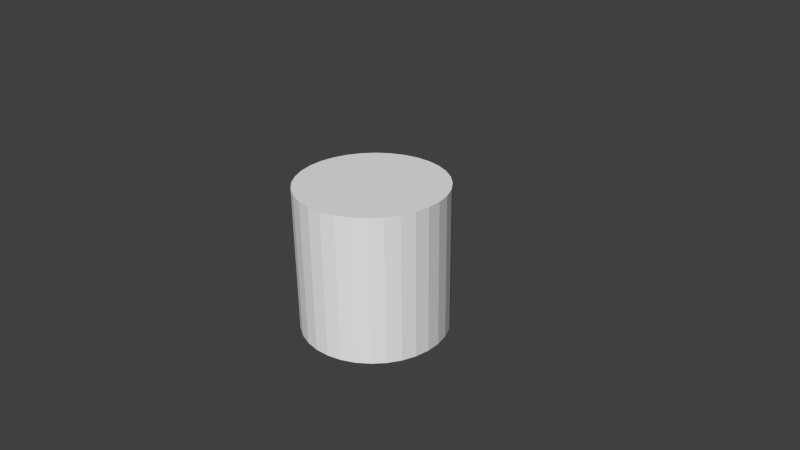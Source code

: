 # Source: object.blend  (saved by Blender 2.71.0; exported with 4.5.12 LTS)
import bpy
from mathutils import Matrix  # noqa: F401  (used for matrix-valued properties, if any)

bpy.ops.wm.read_factory_settings(use_empty=True)
scene = bpy.context.scene
scene.name = 'Scene'

# ---- collections
col_collection_1 = bpy.data.collections.new('Collection 1'); scene.collection.children.link(col_collection_1)

# ---- world
world_world = bpy.data.worlds.new('World'); scene.world = world_world
world_world.color = (0.05088, 0.05088, 0.05088)
world_world.use_sun_shadow = False
world_world.sun_shadow_jitter_overblur = 0.0
world_world.cycles.sampling_method = 'MANUAL'
world_world.cycles.sample_map_resolution = 256

# ---- cameras
cam_camera = bpy.data.cameras.new('Camera')
cam_camera.clip_end = 100.0
cam_camera.lens = 35.0
cam_camera.sensor_width = 32.0
cam_camera.sensor_height = 18.0
cam_camera.ortho_scale = 7.314
cam_camera.dof.focus_distance = 0.0
cam_camera.dof.aperture_fstop = 128.0

# ---- meshes
me_cylinder = bpy.data.meshes.new('Cylinder')
me_cylinder.from_pydata([(0.0, 1.0, -1.0), (0.0, 1.0, 1.0), (0.1951, 0.9808, -1.0), (0.1951, 0.9808, 1.0), (0.3827, 0.9239, -1.0), (0.3827, 0.9239, 1.0), (0.5556, 0.8315, -1.0), (0.5556, 0.8315, 1.0), (0.7071, 0.7071, -1.0), (0.7071, 0.7071, 1.0), (0.8315, 0.5556, -1.0), (0.8315, 0.5556, 1.0), (0.9239, 0.3827, -1.0), (0.9239, 0.3827, 1.0), (0.9808, 0.1951, -1.0), (0.9808, 0.1951, 1.0), (1.0, 7.55e-08, -1.0), (1.0, 7.55e-08, 1.0), (0.9808, -0.1951, -1.0), (0.9808, -0.1951, 1.0), (0.9239, -0.3827, -1.0), (0.9239, -0.3827, 1.0), (0.8315, -0.5556, -1.0), (0.8315, -0.5556, 1.0), (0.7071, -0.7071, -1.0), (0.7071, -0.7071, 1.0), (0.5556, -0.8315, -1.0), (0.5556, -0.8315, 1.0), (0.3827, -0.9239, -1.0), (0.3827, -0.9239, 1.0), (0.1951, -0.9808, -1.0), (0.1951, -0.9808, 1.0), (-3.258e-07, -1.0, -1.0), (-3.258e-07, -1.0, 1.0), (-0.1951, -0.9808, -1.0), (-0.1951, -0.9808, 1.0), (-0.3827, -0.9239, -1.0), (-0.3827, -0.9239, 1.0), (-0.5556, -0.8315, -1.0), (-0.5556, -0.8315, 1.0), (-0.7071, -0.7071, -1.0), (-0.7071, -0.7071, 1.0), (-0.8315, -0.5556, -1.0), (-0.8315, -0.5556, 1.0), (-0.9239, -0.3827, -1.0), (-0.9239, -0.3827, 1.0), (-0.9808, -0.1951, -1.0), (-0.9808, -0.1951, 1.0), (-1.0, 9.656e-07, -1.0), (-1.0, 9.656e-07, 1.0), (-0.9808, 0.1951, -1.0), (-0.9808, 0.1951, 1.0), (-0.9239, 0.3827, -1.0), (-0.9239, 0.3827, 1.0), (-0.8315, 0.5556, -1.0), (-0.8315, 0.5556, 1.0), (-0.7071, 0.7071, -1.0), (-0.7071, 0.7071, 1.0), (-0.5556, 0.8315, -1.0), (-0.5556, 0.8315, 1.0), (-0.3827, 0.9239, -1.0), (-0.3827, 0.9239, 1.0), (-0.1951, 0.9808, -1.0), (-0.1951, 0.9808, 1.0)], [], [(0, 1, 3, 2), (2, 3, 5, 4), (4, 5, 7, 6), (6, 7, 9, 8), (8, 9, 11, 10), (10, 11, 13, 12), (12, 13, 15, 14), (14, 15, 17, 16), (16, 17, 19, 18), (18, 19, 21, 20), (20, 21, 23, 22), (22, 23, 25, 24), (24, 25, 27, 26), (26, 27, 29, 28), (28, 29, 31, 30), (30, 31, 33, 32), (32, 33, 35, 34), (34, 35, 37, 36), (36, 37, 39, 38), (38, 39, 41, 40), (40, 41, 43, 42), (42, 43, 45, 44), (44, 45, 47, 46), (46, 47, 49, 48), (48, 49, 51, 50), (50, 51, 53, 52), (52, 53, 55, 54), (54, 55, 57, 56), (56, 57, 59, 58), (58, 59, 61, 60), (3, 1, 63, 61, 59, 57, 55, 53, 51, 49, 47, 45, 43, 41, 39, 37, 35, 33, 31, 29, 27, 25, 23, 21, 19, 17, 15, 13, 11, 9, 7, 5), (62, 63, 1, 0), (60, 61, 63, 62), (0, 2, 4, 6, 8, 10, 12, 14, 16, 18, 20, 22, 24, 26, 28, 30, 32, 34, 36, 38, 40, 42, 44, 46, 48, 50, 52, 54, 56, 58, 60, 62)])
_uv = me_cylinder.uv_layers.new(name='UVMap')
_uv.uv.foreach_set('vector', [0.3125, 0.3188, 0.3125, 4.427e-06, 0.3437, 3.668e-06, 0.3438, 0.3188, 0.3438, 0.3188, 0.3437, 3.668e-06, 0.375, 2.886e-06, 0.375, 0.3188, 0.375, 0.3188, 0.375, 2.886e-06, 0.4062, 2.274e-06, 0.4063, 0.3188, 0.4063, 0.3188, 0.4062, 2.274e-06, 0.4375, 1.712e-06, 0.4375, 0.3188, 0.4375, 0.3188, 0.4375, 1.712e-06, 0.4687, 1.174e-06, 0.4688, 0.3188, 0.4688, 0.3188, 0.4687, 1.174e-06, 0.5, 6.848e-07, 0.5, 0.3188, 0.5, 0.3188, 0.5, 6.848e-07, 0.5312, 3.668e-07, 0.5312, 0.3188, 0.5312, 0.3188, 0.5312, 3.668e-07, 0.5625, 1.467e-07, 0.5625, 0.3188, 0.5625, 0.3188, 0.5625, 1.467e-07, 0.5937, 4.891e-08, 0.5937, 0.3188, 0.5937, 0.3188, 0.5937, 4.891e-08, 0.625, 0.0, 0.625, 0.3188, 0.625, 0.3188, 0.625, 0.0, 0.6562, 0.0, 0.6562, 0.3188, 0.6562, 0.3188, 0.6562, 0.0, 0.6875, 9.782e-08, 0.6875, 0.3188, 0.6875, 0.3188, 0.6875, 9.782e-08, 0.7187, 2.935e-07, 0.7187, 0.3188, 0.7187, 0.3188, 0.7187, 2.935e-07, 0.75, 5.38e-07, 0.75, 0.3188, 0.75, 0.3188, 0.75, 5.38e-07, 0.7812, 9.049e-07, 0.7812, 0.3188, 0.7812, 0.3188, 0.7812, 9.049e-07, 0.8125, 1.321e-06, 0.8125, 0.3188, 0.8125, 0.3188, 0.8125, 1.321e-06, 0.8438, 1.761e-06, 0.8437, 0.3188, 0.8437, 0.3188, 0.8438, 1.761e-06, 0.875, 2.201e-06, 0.875, 0.3188, 0.875, 0.3188, 0.875, 2.201e-06, 0.9063, 2.739e-06, 0.9062, 0.3188, 0.9062, 0.3188, 0.9063, 2.739e-06, 0.9375, 3.277e-06, 0.9375, 0.3188, 0.9375, 0.3188, 0.9375, 3.277e-06, 0.9688, 3.766e-06, 0.9687, 0.3188, 0.9687, 0.3188, 0.9688, 3.766e-06, 1.0, 4.255e-06, 1.0, 0.3188, 1.418e-05, 0.3188, 0.0, 1.629e-05, 0.03125, 1.482e-05, 0.03126, 0.3188, 0.03126, 0.3188, 0.03125, 1.482e-05, 0.0625, 1.343e-05, 0.06251, 0.3188, 0.06251, 0.3188, 0.0625, 1.343e-05, 0.09375, 1.203e-05, 0.09376, 0.3188, 0.09376, 0.3188, 0.09375, 1.203e-05, 0.125, 1.069e-05, 0.125, 0.3188, 0.125, 0.3188, 0.125, 1.069e-05, 0.1562, 9.391e-06, 0.1563, 0.3188, 0.1563, 0.3188, 0.1562, 9.391e-06, 0.1875, 8.266e-06, 0.1875, 0.3188, 0.1875, 0.3188, 0.1875, 8.266e-06, 0.2187, 7.166e-06, 0.2188, 0.3188, 0.2188, 0.3188, 0.2187, 7.166e-06, 0.25, 6.187e-06, 0.25, 0.3188, 0.5511, 0.6181, 0.5222, 0.63, 0.4915, 0.6361, 0.4603, 0.6361, 0.4297, 0.63, 0.4008, 0.6181, 0.3748, 0.6007, 0.3527, 0.5786, 0.3353, 0.5526, 0.3234, 0.5237, 0.3173, 0.4931, 0.3173, 0.4619, 0.3234, 0.4312, 0.3353, 0.4023, 0.3527, 0.3763, 0.3748, 0.3543, 0.4008, 0.3369, 0.4297, 0.3249, 0.4603, 0.3188, 0.4915, 0.3188, 0.5222, 0.3249, 0.5511, 0.3369, 0.5771, 0.3543, 0.5991, 0.3763, 0.6165, 0.4023, 0.6285, 0.4312, 0.6346, 0.4619, 0.6346, 0.4931, 0.6285, 0.5238, 0.6165, 0.5526, 0.5991, 0.5786, 0.5771, 0.6007, 0.2813, 0.3188, 0.2812, 5.258e-06, 0.3125, 4.427e-06, 0.3125, 0.3188, 0.25, 0.3188, 0.25, 6.187e-06, 0.2812, 5.258e-06, 0.2813, 0.3188, 0.05751, 0.3543, 0.0835, 0.3369, 0.1124, 0.3249, 0.143, 0.3188, 0.1743, 0.3188, 0.2049, 0.3249, 0.2338, 0.3369, 0.2598, 0.3543, 0.2819, 0.3763, 0.2992, 0.4023, 0.3112, 0.4312, 0.3173, 0.4619, 0.3173, 0.4931, 0.3112, 0.5238, 0.2992, 0.5526, 0.2819, 0.5786, 0.2598, 0.6007, 0.2338, 0.6181, 0.2049, 0.63, 0.1743, 0.6361, 0.143, 0.6361, 0.1124, 0.63, 0.0835, 0.6181, 0.05751, 0.6007, 0.03542, 0.5786, 0.01805, 0.5526, 0.006096, 0.5237, 0.0, 0.4931, 2.446e-08, 0.4619, 0.006096, 0.4312, 0.01806, 0.4023, 0.03542, 0.3763])
me_cylinder.use_remesh_preserve_volume = False
me_cylinder.use_remesh_preserve_attributes = False
me_cylinder.use_mirror_vertex_groups = False
me_cylinder.update()

# ---- objects
ob_cylinder = bpy.data.objects.new('Cylinder', me_cylinder)
ob_camera = bpy.data.objects.new('Camera', cam_camera)

# ---- transforms, parenting, visibility, modifiers, constraints
ob_cylinder.location = (0.0, 0.0, 0.0)
ob_cylinder.lineart.crease_threshold = 0.0
ob_camera.location = (7.481, -6.508, 5.344)
ob_camera.rotation_euler = (1.109, 0.01082, 0.8149)
ob_camera.lock_rotations_4d = False
ob_camera.empty_display_type = 'ARROWS'
ob_camera.color = (0.0, 0.0, 0.0, 0.0)
ob_camera.display_type = 'WIRE'
ob_camera.lineart.crease_threshold = 0.0

# ---- collection membership
col_collection_1.objects.link(ob_cylinder)
col_collection_1.objects.link(ob_camera)

# ---- scene / render settings (as saved in the file)
scene.camera = ob_camera
scene.frame_start = 1; scene.frame_end = 250; scene.frame_set(1)
scene.render.engine = 'BLENDER_EEVEE_NEXT'
scene.render.resolution_percentage = 50
scene.render.dither_intensity = 0.0
scene.cycles.use_denoising = False
scene.cycles.samples = 10
scene.cycles.sampling_pattern = 'TABULATED_SOBOL'
scene.cycles.light_sampling_threshold = 0.0
scene.cycles.use_adaptive_sampling = False
scene.cycles.use_light_tree = False
scene.cycles.blur_glossy = 0.0
scene.cycles.volume_bounces = 1
scene.cycles.pixel_filter_type = 'GAUSSIAN'
scene.cycles.sample_clamp_indirect = 0.0
scene.view_settings.view_transform = 'Standard'
bpy.context.view_layer.update()

# ---- added for rendering (the .blend has no usable light): sun
light_auto_sun = bpy.data.lights.new('AutoSun', 'SUN')
light_auto_sun.energy = 3.0
light_auto_sun.angle = 0.0523599
ob_auto_sun = bpy.data.objects.new('AutoSun', light_auto_sun)
scene.collection.objects.link(ob_auto_sun)
ob_auto_sun.rotation_euler = (0.872665, 0.174533, 0.523599)
bpy.context.view_layer.update()
